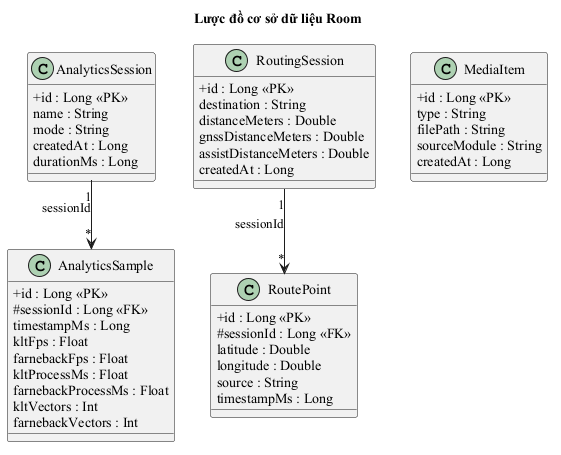

The diagram above was rendered by PlantUML. Its source (embedded in the PNG):
@startuml database_schema
skinparam defaultFontName "Times New Roman"
skinparam linetype ortho
skinparam classAttributeIconSize 0
title Lược đồ cơ sở dữ liệu Room

class AnalyticsSession {
  + id : Long <<PK>>
  name : String
  mode : String
  createdAt : Long
  durationMs : Long
}

class AnalyticsSample {
  + id : Long <<PK>>
  # sessionId : Long <<FK>>
  timestampMs : Long
  kltFps : Float
  farnebackFps : Float
  kltProcessMs : Float
  farnebackProcessMs : Float
  kltVectors : Int
  farnebackVectors : Int
}

class RoutingSession {
  + id : Long <<PK>>
  destination : String
  distanceMeters : Double
  gnssDistanceMeters : Double
  assistDistanceMeters : Double
  createdAt : Long
}

class RoutePoint {
  + id : Long <<PK>>
  # sessionId : Long <<FK>>
  latitude : Double
  longitude : Double
  source : String
  timestampMs : Long
}

class MediaItem {
  + id : Long <<PK>>
  type : String
  filePath : String
  sourceModule : String
  createdAt : Long
}

AnalyticsSession "1" --> "*" AnalyticsSample : sessionId
RoutingSession "1" --> "*" RoutePoint : sessionId
@enduml